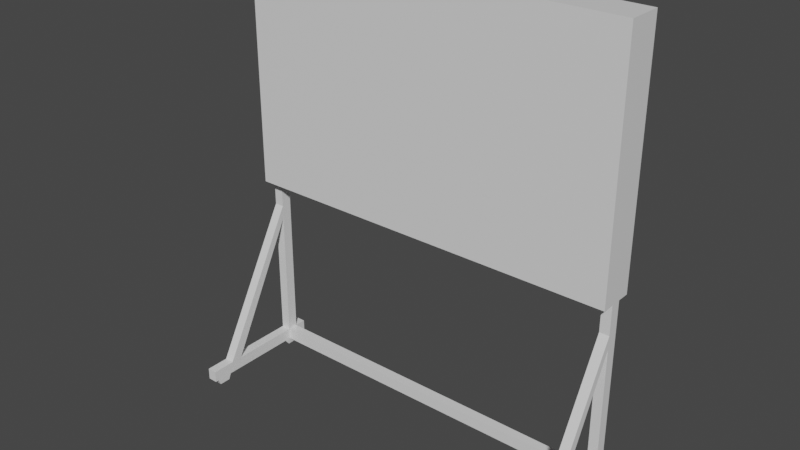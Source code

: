 # Source: whiteboard.blend  (saved by Blender 2.80.75; exported with 4.5.12 LTS)
import bpy
from mathutils import Matrix  # noqa: F401  (used for matrix-valued properties, if any)

bpy.ops.wm.read_factory_settings(use_empty=True)
scene = bpy.context.scene
scene.name = 'Scene'

# ---- collections
col_collection = bpy.data.collections.new('Collection'); scene.collection.children.link(col_collection)

# ---- materials (node trees are filled in below, after node groups)
mat_material = bpy.data.materials.new('Material')
mat_material.alpha_threshold = 0.0
mat_material.use_transparent_shadow = False
mat_material.line_color = (0.0, 0.0, 0.0, 1.0)

# ---- material node trees
mat_material.use_nodes = True; mat_material.node_tree.nodes.clear()
_N = mat_material.node_tree.nodes; _L = mat_material.node_tree.links
n0 = _N.new('ShaderNodeOutputMaterial'); n0.name = 'Material Output'; n0.location = (300, 300)
n1 = _N.new('ShaderNodeBsdfPrincipled'); n1.name = 'Principled BSDF'; n1.location = (10, 300)
n1.distribution = 'GGX'
n1.subsurface_method = 'BURLEY'
n1.inputs[2].default_value = 0.4
n1.inputs[3].default_value = 1.45
n1.inputs[27].default_value = (0.0, 0.0, 0.0, 1.0)
n1.inputs[28].default_value = 1.0
_L.new(n1.outputs[0], n0.inputs[0])
n0.is_active_output = True

# ---- world
world_world = bpy.data.worlds.new('World'); scene.world = world_world
world_world.use_nodes = True; world_world.node_tree.nodes.clear()
_N = world_world.node_tree.nodes; _L = world_world.node_tree.links
n0 = _N.new('ShaderNodeOutputWorld'); n0.name = 'World Output'; n0.location = (300, 300)
n1 = _N.new('ShaderNodeBackground'); n1.name = 'Background'; n1.location = (10, 300)
n1.inputs[0].default_value = (0.05088, 0.05088, 0.05088, 1.0)
_L.new(n1.outputs[0], n0.inputs[0])
n0.is_active_output = True
world_world.color = (0.05088, 0.05088, 0.05088)
world_world.use_sun_shadow = False
world_world.sun_shadow_jitter_overblur = 0.0

# ---- meshes
me_cube = bpy.data.meshes.new('Cube')
me_cube.from_pydata([(1.0, 1.0, 1.0), (1.0, 1.0, -1.0), (1.0, -1.0, 1.0), (1.0, -1.0, -1.0), (-1.0, 1.0, 1.0), (-1.0, 1.0, -1.0), (-1.0, -1.0, 1.0), (-1.0, -1.0, -1.0), (1.0, -1.0, 3.0), (-1.0, -1.0, 3.0), (1.0, 1.0, 3.0), (-1.0, 1.0, 3.0), (0.0, 1.0, -1.0), (0.0, -1.0, 1.0), (0.0, -1.0, -1.0), (0.0, -1.0, 3.0), (0.0, 1.0, 3.0), (0.95, -1.0, -1.0), (0.95, 1.0, 1.0), (0.95, 1.0, 3.0), (0.95, 1.0, -1.0), (0.95, -1.0, 1.0), (0.95, -1.0, 3.0), (-0.95, 1.0, -1.0), (-0.95, -1.0, 1.0), (-0.95, -1.0, 3.0), (-0.95, -1.0, -1.0), (-0.95, 1.0, 1.0), (-0.95, 1.0, 3.0), (0.95, -0.3, -1.0), (1.0, -0.3, -1.0), (1.0, 0.3, -1.0), (0.95, 0.3, -1.0), (-1.0, 0.3, -1.0), (-1.0, -0.3, -1.0), (-0.95, 0.3, -1.0), (-0.95, -0.3, -1.0), (0.95, -0.3, -4.0), (1.0, -0.3, -4.0), (1.0, 0.3, -4.0), (0.95, 0.3, -4.0), (-1.0, 0.3, -4.0), (-1.0, -0.3, -4.0), (-0.95, 0.3, -4.0), (-0.95, -0.3, -4.0), (-1.0, 0.87, -4.0), (-1.0, -0.87, -4.0), (-0.95, 0.87, -4.0), (-0.95, -0.87, -4.0), (-1.0, 0.87, -4.2), (-1.0, -0.87, -4.2), (-0.95, 0.87, -4.2), (-0.95, -0.87, -4.2), (0.95, -0.96, -4.0), (1.0, -0.96, -4.0), (1.0, 0.96, -4.0), (0.95, 0.96, -4.0), (0.95, -0.96, -4.2), (1.0, -0.96, -4.2), (1.0, 0.96, -4.2), (0.95, 0.96, -4.2), (-0.95, 0.261, -4.0), (-0.95, -0.261, -4.0), (-0.95, 0.261, -4.2), (-0.95, -0.261, -4.2), (0.95, 0.288, -4.0), (0.95, -0.288, -4.0), (0.95, 0.288, -4.2), (0.95, -0.288, -4.2), (1.0, 1.0, -0.8), (-1.0, -1.0, -0.8), (1.0, -1.0, -0.8), (-1.0, 1.0, -0.8), (0.0, 1.0, -0.8), (0.0, -1.0, -0.8), (0.95, -1.0, -0.8), (0.95, 1.0, -0.8), (-0.95, 1.0, -0.8), (-0.95, -1.0, -0.8), (0.95, 1.667, -1.0), (0.0, 1.667, -1.0), (0.0, 1.667, -0.8), (0.95, 1.667, -0.8), (-0.95, 1.667, -1.0), (-0.95, 1.667, -0.8), (0.0, 1.133, -0.8), (0.0, 1.533, -0.8), (0.9234, 1.133, -0.8), (-0.9234, 1.133, -0.8), (0.9234, 1.533, -0.8), (-0.9234, 1.533, -0.8), (0.0, 1.133, -0.9), (0.0, 1.533, -0.9), (0.9234, 1.133, -0.9), (-0.9234, 1.133, -0.9), (0.9234, 1.533, -0.9), (-0.9234, 1.533, -0.9), (-0.95, -1.0, 3.1), (-1.0, -1.0, 3.1), (1.0, 1.0, 3.1), (1.0, -1.0, 3.1), (-1.0, 1.0, 3.1), (0.95, 1.0, 3.1), (0.95, -1.0, 3.1), (0.0, -1.0, 3.1), (-0.95, 1.0, 3.1), (0.0, 1.0, 3.1), (-0.95, 0.6667, 1.0), (0.0, 0.6667, 1.0), (-0.95, 0.6667, 3.0), (0.0, 0.6667, 3.0), (0.95, 0.6667, 1.0), (0.95, 0.6667, 3.0), (0.0, 0.6667, -0.8), (0.95, 0.6667, -0.8), (-0.95, 0.6667, -0.8), (-1.0, 0.696, -4.2), (-1.0, -0.696, -4.2), (-0.95, 0.696, -4.2), (-0.95, -0.696, -4.2), (-1.0, 0.348, -4.3), (-1.0, -0.348, -4.3), (-0.95, 0.348, -4.3), (-0.95, -0.348, -4.3), (0.95, -0.672, -4.2), (1.0, -0.672, -4.2), (1.0, 0.672, -4.2), (0.95, 0.672, -4.2), (0.95, -0.4032, -4.3), (1.0, -0.4032, -4.3), (1.0, 0.4032, -4.3), (0.95, 0.4032, -4.3), (-1.0, -4.203, -4.0), (-0.95, -4.203, -4.0), (-1.0, -4.203, -4.2), (-0.95, -4.203, -4.2), (-1.0, -4.87, -4.0), (-0.95, -4.87, -4.0), (-1.0, -4.87, -4.2), (-0.95, -4.87, -4.2), (0.95, -4.293, -4.0), (1.0, -4.293, -4.0), (0.95, -4.293, -4.2), (1.0, -4.293, -4.2), (0.95, -4.96, -4.0), (1.0, -4.96, -4.0), (0.95, -4.96, -4.2), (1.0, -4.96, -4.2), (0.95, -6.293, -4.0), (1.0, -6.293, -4.0), (0.95, -6.293, -4.2), (1.0, -6.293, -4.2), (-1.0, -6.203, -4.0), (-0.95, -6.203, -4.0), (-1.0, -6.203, -4.2), (-0.95, -6.203, -4.2), (1.0, 0.3, -1.5), (0.95, 0.3, -1.5), (0.95, -0.3, -1.5), (1.0, -0.3, -1.5), (-0.95, -0.3, -1.5), (-0.95, 0.3, -1.5), (-1.0, 0.3, -1.5), (-1.0, -0.3, -1.5), (1.0, 0.3, -1.725), (0.95, -0.3, -1.725), (0.95, 0.3, -1.725), (1.0, -0.3, -1.725), (-0.95, -0.3, -1.725), (-1.0, -0.3, -1.725), (-0.95, 0.3, -1.725), (-1.0, 0.3, -1.725), (-1.0, -5.07, -4.2), (-0.95, -5.07, -4.2), (-1.0, -6.003, -4.2), (-0.95, -6.003, -4.2), (-1.0, -5.257, -4.3), (-0.95, -5.257, -4.3), (-1.0, -5.817, -4.3), (-0.95, -5.817, -4.3), (0.95, -5.16, -4.2), (1.0, -5.16, -4.2), (0.95, -6.093, -4.2), (1.0, -6.093, -4.2), (0.95, -5.3, -4.3), (1.0, -5.3, -4.3), (0.95, -5.953, -4.3), (1.0, -5.953, -4.3)], [], [(27, 4, 11, 28), (78, 24, 6, 70), (70, 6, 4, 72), (17, 20, 32, 29), (69, 0, 2, 71), (76, 18, 0, 69), (16, 28, 105, 106), (21, 2, 8, 22), (4, 6, 9, 11), (2, 0, 10, 8), (24, 13, 15, 25), (11, 9, 98, 101), (73, 77, 115, 113), (23, 12, 14, 26), (75, 21, 13, 74), (28, 16, 110, 109), (0, 18, 19, 10), (71, 2, 21, 75), (15, 22, 103, 104), (13, 21, 22, 15), (19, 18, 111, 112), (12, 20, 17, 14), (26, 7, 34, 36), (72, 4, 27, 77), (6, 24, 25, 9), (19, 16, 106, 102), (74, 13, 24, 78), (77, 27, 107, 115), (170, 168, 44, 43), (3, 17, 29, 30), (20, 1, 31, 32), (1, 3, 30, 31), (166, 164, 39, 40), (5, 23, 35, 33), (23, 26, 36, 35), (7, 5, 33, 34), (40, 39, 55, 56), (44, 42, 46, 48), (167, 165, 37, 38), (171, 170, 43, 41), (165, 166, 40, 37), (164, 167, 38, 39), (168, 169, 42, 44), (169, 171, 41, 42), (47, 48, 62, 61), (42, 41, 45, 46), (43, 44, 48, 47), (41, 43, 47, 45), (49, 51, 118, 116), (45, 47, 51, 49), (46, 50, 134, 132), (46, 45, 49, 50), (57, 58, 143, 142), (38, 37, 53, 54), (37, 40, 56, 53), (39, 38, 54, 55), (57, 60, 127, 124), (60, 57, 68, 67), (55, 54, 58, 59), (56, 55, 59, 60), (63, 67, 68, 64), (48, 52, 64, 62), (51, 47, 61, 63), (52, 51, 63, 64), (61, 65, 67, 63), (53, 56, 65, 66), (56, 60, 67, 65), (57, 53, 66, 68), (64, 68, 66, 62), (62, 66, 65, 61), (14, 74, 78, 26), (5, 72, 77, 23), (12, 23, 83, 80), (3, 71, 75, 17), (17, 75, 74, 14), (77, 73, 85, 88), (20, 76, 69, 1), (1, 69, 71, 3), (7, 70, 72, 5), (26, 78, 70, 7), (80, 81, 82, 79), (83, 84, 81, 80), (76, 82, 89, 87), (20, 12, 80, 79), (76, 20, 79, 82), (23, 77, 84, 83), (89, 86, 92, 95), (90, 88, 94, 96), (81, 84, 90, 86), (84, 77, 88, 90), (82, 81, 86, 89), (73, 76, 87, 85), (94, 91, 92, 96), (91, 93, 95, 92), (85, 87, 93, 91), (87, 89, 95, 93), (86, 90, 96, 92), (88, 85, 91, 94), (105, 101, 98, 97), (102, 106, 104, 103), (99, 102, 103, 100), (106, 105, 97, 104), (28, 11, 101, 105), (10, 19, 102, 99), (25, 15, 104, 97), (9, 25, 97, 98), (8, 10, 99, 100), (22, 8, 100, 103), (115, 107, 108, 113), (111, 108, 110, 112), (113, 108, 111, 114), (108, 107, 109, 110), (16, 19, 112, 110), (18, 76, 114, 111), (27, 28, 109, 107), (76, 73, 113, 114), (119, 117, 121, 123), (52, 50, 117, 119), (50, 49, 116, 117), (51, 52, 119, 118), (120, 122, 123, 121), (117, 116, 120, 121), (118, 119, 123, 122), (116, 118, 122, 120), (124, 127, 131, 128), (59, 58, 125, 126), (60, 59, 126, 127), (58, 57, 124, 125), (131, 130, 129, 128), (126, 125, 129, 130), (127, 126, 130, 131), (125, 124, 128, 129), (135, 133, 137, 139), (48, 46, 132, 133), (52, 48, 133, 135), (50, 52, 135, 134), (136, 138, 154, 152), (137, 160, 163, 136), (132, 134, 138, 136), (134, 135, 139, 138), (140, 142, 146, 144), (58, 54, 141, 143), (54, 53, 140, 141), (53, 57, 142, 140), (144, 146, 150, 148), (145, 159, 158, 144), (143, 141, 145, 147), (142, 143, 147, 146), (149, 148, 150, 151), (145, 144, 148, 149), (147, 145, 149, 151), (146, 147, 181, 180), (153, 152, 154, 155), (138, 139, 173, 172), (139, 137, 153, 155), (137, 136, 152, 153), (31, 30, 159, 156), (29, 32, 157, 158), (30, 29, 158, 159), (32, 31, 156, 157), (34, 33, 162, 163), (36, 34, 163, 160), (33, 35, 161, 162), (35, 36, 160, 161), (156, 159, 167, 164), (158, 157, 166, 165), (141, 167, 159, 145), (157, 156, 164, 166), (163, 162, 171, 169), (133, 168, 160, 137), (162, 161, 170, 171), (161, 160, 168, 170), (144, 158, 165, 140), (140, 165, 167, 141), (136, 163, 169, 132), (132, 169, 168, 133), (173, 175, 179, 177), (155, 154, 174, 175), (139, 155, 175, 173), (154, 138, 172, 174), (176, 177, 179, 178), (175, 174, 178, 179), (174, 172, 176, 178), (172, 173, 177, 176), (182, 180, 184, 186), (150, 146, 180, 182), (147, 151, 183, 181), (151, 150, 182, 183), (184, 185, 187, 186), (180, 181, 185, 184), (181, 183, 187, 185), (183, 182, 186, 187)])
_uv = me_cube.uv_layers.new(name='UVMap')
_uv.uv.foreach_set('vector', [0.8294, 0.1007, 0.8284, 0.1007, 0.8284, 0.05638, 0.8294, 0.05638, 0.9118, 0.1406, 0.9118, 0.1007, 0.9129, 0.1007, 0.9129, 0.1406, 0.8284, 0.1251, 0.8284, 0.165, 0.7861, 0.165, 0.7861, 0.1251, 0.9108, 0.2116, 0.8685, 0.2116, 0.8833, 0.2116, 0.896, 0.2116, 0.9551, 0.0586, 0.9551, 0.09851, 0.9129, 0.09851, 0.9129, 0.0586, 0.8696, 0.1406, 0.8696, 0.1007, 0.8706, 0.1007, 0.8706, 0.1406, 0.8495, 0.05638, 0.8294, 0.05638, 0.8294, 0.05416, 0.8495, 0.05416, 0.8717, 0.1007, 0.8706, 0.1007, 0.8706, 0.05638, 0.8717, 0.05638, 0.7861, 0.165, 0.8284, 0.165, 0.8284, 0.2094, 0.7861, 0.2094, 0.9129, 0.09851, 0.9551, 0.09851, 0.9551, 0.1429, 0.9129, 0.1429, 0.9118, 0.1007, 0.8917, 0.1007, 0.8917, 0.05638, 0.9118, 0.05638, 0.7861, 0.2094, 0.8284, 0.2094, 0.8284, 0.2116, 0.7861, 0.2116, 0.9579, 0.1661, 0.9579, 0.1872, 0.9509, 0.1872, 0.9509, 0.1661, 0.9509, 0.1894, 0.9308, 0.1894, 0.9308, 0.1451, 0.9509, 0.1451, 0.8717, 0.1406, 0.8717, 0.1007, 0.8917, 0.1007, 0.8917, 0.1406, 0.8067, 0.2537, 0.8067, 0.2327, 0.8138, 0.2327, 0.8138, 0.2537, 0.8706, 0.1007, 0.8696, 0.1007, 0.8696, 0.05638, 0.8706, 0.05638, 0.8706, 0.1406, 0.8706, 0.1007, 0.8717, 0.1007, 0.8717, 0.1406, 0.8917, 0.05638, 0.8717, 0.05638, 0.8717, 0.05416, 0.8917, 0.05416, 0.8917, 0.1007, 0.8717, 0.1007, 0.8717, 0.05638, 0.8917, 0.05638, 0.9791, 0.1451, 0.9791, 0.1894, 0.972, 0.1894, 0.972, 0.1451, 0.9308, 0.1894, 0.9108, 0.1894, 0.9108, 0.1451, 0.9308, 0.1451, 0.9541, 0.2027, 0.953, 0.2027, 0.953, 0.1872, 0.9541, 0.1872, 0.8284, 0.1406, 0.8284, 0.1007, 0.8294, 0.1007, 0.8294, 0.1406, 0.9129, 0.1007, 0.9118, 0.1007, 0.9118, 0.05638, 0.9129, 0.05638, 0.8696, 0.05638, 0.8495, 0.05638, 0.8495, 0.05416, 0.8696, 0.05416, 0.8917, 0.1406, 0.8917, 0.1007, 0.9118, 0.1007, 0.9118, 0.1406, 0.9861, 0.1451, 0.9861, 0.185, 0.9791, 0.185, 0.9791, 0.1451, 0.1141, 0.1182, 0.1078, 0.1182, 0.1078, 0.1041, 0.1141, 0.1041, 0.9108, 0.2271, 0.9097, 0.2271, 0.9097, 0.2116, 0.9108, 0.2116, 0.952, 0.1872, 0.953, 0.1872, 0.953, 0.2027, 0.952, 0.2027, 0.9551, 0.1353, 0.9551, 0.09097, 0.9551, 0.1065, 0.9551, 0.1198, 0.121, 0.1232, 0.1211, 0.1232, 0.1215, 0.1373, 0.121, 0.1373, 0.9509, 0.1872, 0.952, 0.1872, 0.952, 0.2027, 0.9509, 0.2027, 0.9551, 0.1353, 0.9551, 0.09097, 0.9551, 0.1065, 0.9551, 0.1198, 0.8284, 0.1207, 0.7861, 0.1207, 0.8009, 0.1207, 0.8136, 0.1207, 0.9541, 0.1872, 0.9551, 0.1872, 0.9551, 0.2018, 0.9541, 0.2018, 0.9562, 0.1998, 0.9551, 0.1998, 0.9551, 0.1872, 0.9562, 0.1872, 0.1204, 0.1232, 0.121, 0.1232, 0.121, 0.1373, 0.1204, 0.1373, 0.1215, 0.1232, 0.122, 0.1232, 0.122, 0.1373, 0.1215, 0.1373, 0.07819, 0.1636, 0.07185, 0.1636, 0.07185, 0.1495, 0.07819, 0.1495, 0.1209, 0.1182, 0.1141, 0.1182, 0.1141, 0.1041, 0.1204, 0.1041, 0.1226, 0.1182, 0.122, 0.1182, 0.122, 0.1041, 0.1226, 0.1041, 0.03699, 0.1182, 0.03065, 0.1182, 0.03065, 0.1041, 0.03699, 0.1041, 0.9551, 0.1296, 0.9551, 0.09097, 0.9551, 0.1045, 0.9551, 0.116, 0.7861, 0.05416, 0.7861, 0.05416, 0.7861, 0.05416, 0.7861, 0.05416, 0.7861, 0.05416, 0.7861, 0.05416, 0.7861, 0.05416, 0.7861, 0.05416, 0.9055, 0.2205, 0.9065, 0.2205, 0.9065, 0.2331, 0.9055, 0.2331, 0.9044, 0.2116, 0.9055, 0.2116, 0.9055, 0.2155, 0.9044, 0.2155, 0.9076, 0.2249, 0.9086, 0.2249, 0.9086, 0.2293, 0.9076, 0.2293, 0.8138, 0.2502, 0.818, 0.2502, 0.818, 0.2502, 0.8138, 0.2502, 0.8138, 0.2502, 0.8138, 0.2116, 0.818, 0.2116, 0.818, 0.2502, 0.8275, 0.2116, 0.8264, 0.2116, 0.8264, 0.2116, 0.8275, 0.2116, 0.9562, 0.1353, 0.9551, 0.1353, 0.9551, 0.1207, 0.9562, 0.1207, 0.7861, 0.05416, 0.7861, 0.05416, 0.7861, 0.05416, 0.7861, 0.05416, 0.7861, 0.05416, 0.7861, 0.05416, 0.7861, 0.05416, 0.7861, 0.05416, 0.9694, 0.2468, 0.9694, 0.2042, 0.9694, 0.2106, 0.9694, 0.2404, 0.9694, 0.2042, 0.9694, 0.2468, 0.9694, 0.2319, 0.9694, 0.2191, 0.8201, 0.2542, 0.8201, 0.2116, 0.8243, 0.2116, 0.8243, 0.2542, 0.9065, 0.2205, 0.9076, 0.2205, 0.9076, 0.2249, 0.9065, 0.2249, 0.1125, 0.1791, 0.1128, 0.2001, 0.1067, 0.2001, 0.107, 0.1791, 0.9002, 0.2116, 0.9044, 0.2116, 0.9044, 0.2251, 0.9002, 0.2251, 0.9002, 0.2251, 0.896, 0.2251, 0.896, 0.2116, 0.9002, 0.2116, 0.7861, 0.05416, 0.7861, 0.05416, 0.7861, 0.05416, 0.7861, 0.05416, 0.06657, 0.1828, 0.06657, 0.2038, 0.06446, 0.2038, 0.06446, 0.1828, 0.7861, 0.05416, 0.7861, 0.05416, 0.7861, 0.05416, 0.7861, 0.05416, 0.9652, 0.2042, 0.9694, 0.2042, 0.9694, 0.2191, 0.9652, 0.2191, 0.9694, 0.2468, 0.9652, 0.2468, 0.9652, 0.2319, 0.9694, 0.2319, 0.06868, 0.1828, 0.06868, 0.2038, 0.06657, 0.2038, 0.06657, 0.1828, 0.02906, 0.1828, 0.02934, 0.2038, 0.02326, 0.2038, 0.02354, 0.1828, 0.8917, 0.1451, 0.8917, 0.1406, 0.9118, 0.1406, 0.9118, 0.1451, 0.8284, 0.1451, 0.8284, 0.1406, 0.8294, 0.1406, 0.8294, 0.1451, 0.9308, 0.1894, 0.9509, 0.1894, 0.9509, 0.2042, 0.9308, 0.2042, 0.8706, 0.1451, 0.8706, 0.1406, 0.8717, 0.1406, 0.8717, 0.1451, 0.8717, 0.1451, 0.8717, 0.1406, 0.8917, 0.1406, 0.8917, 0.1451, 0.6454, 0.3122, 0.6454, 0.2911, 0.6483, 0.2911, 0.6483, 0.3116, 0.8696, 0.1451, 0.8696, 0.1406, 0.8706, 0.1406, 0.8706, 0.1451, 0.9551, 0.05416, 0.9551, 0.0586, 0.9129, 0.0586, 0.9129, 0.05416, 0.8284, 0.1207, 0.8284, 0.1251, 0.7861, 0.1251, 0.7861, 0.1207, 0.9118, 0.1451, 0.9118, 0.1406, 0.9129, 0.1406, 0.9129, 0.1451, 0.877, 0.2327, 0.8812, 0.2327, 0.8812, 0.2537, 0.877, 0.2537, 0.877, 0.2116, 0.8812, 0.2116, 0.8812, 0.2327, 0.877, 0.2327, 0.6454, 0.2701, 0.6595, 0.2701, 0.6567, 0.2707, 0.6483, 0.2707, 0.9108, 0.1894, 0.9308, 0.1894, 0.9308, 0.2042, 0.9108, 0.2042, 0.575, 0.3366, 0.5792, 0.3366, 0.5792, 0.3514, 0.575, 0.3514, 0.5835, 0.3514, 0.5792, 0.3514, 0.5792, 0.3366, 0.5835, 0.3366, 0.5118, 0.3775, 0.5118, 0.3571, 0.5139, 0.3571, 0.5139, 0.3775, 0.593, 0.3455, 0.593, 0.3366, 0.5951, 0.3366, 0.5951, 0.3455, 0.6595, 0.2911, 0.6595, 0.3122, 0.6567, 0.3116, 0.6567, 0.2911, 0.6595, 0.3122, 0.6454, 0.3122, 0.6483, 0.3116, 0.6567, 0.3116, 0.6595, 0.2701, 0.6595, 0.2911, 0.6567, 0.2911, 0.6567, 0.2707, 0.6454, 0.2911, 0.6454, 0.2701, 0.6483, 0.2707, 0.6483, 0.2911, 0.4942, 0.3366, 0.4942, 0.3571, 0.4858, 0.3571, 0.4858, 0.3366, 0.4942, 0.3571, 0.4942, 0.3775, 0.4858, 0.3775, 0.4858, 0.3571, 0.5708, 0.3571, 0.5708, 0.3775, 0.5687, 0.3775, 0.5687, 0.3571, 0.5951, 0.3455, 0.5951, 0.3366, 0.5972, 0.3366, 0.5972, 0.3455, 0.5118, 0.3571, 0.5118, 0.3366, 0.5139, 0.3366, 0.5139, 0.3571, 0.5708, 0.3366, 0.5708, 0.3571, 0.5687, 0.3571, 0.5687, 0.3366, 0.952, 0.2042, 0.953, 0.2042, 0.953, 0.2485, 0.952, 0.2485, 0.9118, 0.2042, 0.9319, 0.2042, 0.9319, 0.2485, 0.9118, 0.2485, 0.9108, 0.2042, 0.9118, 0.2042, 0.9118, 0.2485, 0.9108, 0.2485, 0.9319, 0.2042, 0.952, 0.2042, 0.952, 0.2485, 0.9319, 0.2485, 0.8294, 0.05638, 0.8284, 0.05638, 0.8284, 0.05416, 0.8294, 0.05416, 0.8706, 0.05638, 0.8696, 0.05638, 0.8696, 0.05416, 0.8706, 0.05416, 0.9118, 0.05638, 0.8917, 0.05638, 0.8917, 0.05416, 0.9118, 0.05416, 0.9129, 0.05638, 0.9118, 0.05638, 0.9118, 0.05416, 0.9129, 0.05416, 0.9129, 0.1429, 0.9551, 0.1429, 0.9551, 0.1451, 0.9129, 0.1451, 0.8717, 0.05638, 0.8706, 0.05638, 0.8706, 0.05416, 0.8717, 0.05416, 0.001374, 0.334, 0.001373, 0.6478, 0.4991, 0.6478, 0.4991, 0.334, 0.9969, 0.6478, 0.4991, 0.6478, 0.4991, 0.9964, 0.9969, 0.9964, 0.4991, 0.334, 0.4991, 0.6478, 0.9969, 0.6478, 0.9969, 0.334, 0.4991, 0.6478, 0.001373, 0.6478, 0.001373, 0.9964, 0.4991, 0.9964, 0.8067, 0.2327, 0.8067, 0.2116, 0.8138, 0.2116, 0.8138, 0.2327, 0.9791, 0.1894, 0.9791, 0.2293, 0.972, 0.2293, 0.972, 0.1894, 0.9861, 0.185, 0.9861, 0.2293, 0.9791, 0.2293, 0.9791, 0.185, 0.9579, 0.1451, 0.9579, 0.1661, 0.9509, 0.1661, 0.9509, 0.1451, 0.9055, 0.2463, 0.9044, 0.2463, 0.9044, 0.2386, 0.9055, 0.2386, 0.9055, 0.2502, 0.9044, 0.2502, 0.9044, 0.2463, 0.9055, 0.2463, 0.818, 0.2502, 0.818, 0.2116, 0.818, 0.2155, 0.818, 0.2463, 0.9551, 0.1296, 0.9551, 0.09097, 0.9551, 0.09483, 0.9551, 0.1257, 0.9044, 0.2232, 0.9055, 0.2232, 0.9055, 0.2386, 0.9044, 0.2386, 0.818, 0.2463, 0.818, 0.2155, 0.8201, 0.2232, 0.8201, 0.2386, 0.8854, 0.2116, 0.8854, 0.2425, 0.8833, 0.2347, 0.8833, 0.2193, 0.9044, 0.2155, 0.9055, 0.2155, 0.9055, 0.2232, 0.9044, 0.2232, 0.9694, 0.2404, 0.9694, 0.2106, 0.9715, 0.2165, 0.9715, 0.2344, 0.9551, 0.1335, 0.9551, 0.09097, 0.9551, 0.09736, 0.9551, 0.1272, 0.8275, 0.2542, 0.8264, 0.2542, 0.8264, 0.2478, 0.8275, 0.2478, 0.8264, 0.2116, 0.8275, 0.2116, 0.8275, 0.218, 0.8264, 0.218, 0.8275, 0.2418, 0.8264, 0.2418, 0.8264, 0.2239, 0.8275, 0.2239, 0.8875, 0.2116, 0.8875, 0.2414, 0.8854, 0.2354, 0.8854, 0.2176, 0.8275, 0.2478, 0.8264, 0.2478, 0.8264, 0.2418, 0.8275, 0.2418, 0.8264, 0.218, 0.8275, 0.218, 0.8275, 0.2239, 0.8264, 0.2239, 0.9044, 0.2116, 0.9002, 0.2116, 0.9002, 0.2116, 0.9044, 0.2116, 0.9562, 0.1872, 0.9551, 0.1872, 0.9551, 0.1872, 0.9562, 0.1872, 0.9044, 0.2116, 0.9002, 0.2116, 0.9002, 0.2116, 0.9044, 0.2116, 0.9044, 0.2502, 0.9055, 0.2502, 0.9055, 0.2502, 0.9044, 0.2502, 0.8138, 0.2502, 0.818, 0.2502, 0.818, 0.2502, 0.8138, 0.2502, 0.1226, 0.1207, 0.122, 0.1207, 0.9551, 0.1872, 0.9562, 0.1872, 0.8138, 0.2502, 0.818, 0.2502, 0.818, 0.2502, 0.8138, 0.2502, 0.9044, 0.2502, 0.9055, 0.2502, 0.9055, 0.2502, 0.9044, 0.2502, 0.9652, 0.2468, 0.9694, 0.2468, 0.9694, 0.2468, 0.9652, 0.2468, 0.8243, 0.2116, 0.8201, 0.2116, 0.8201, 0.2116, 0.8243, 0.2116, 0.9562, 0.1207, 0.9551, 0.1207, 0.9551, 0.1207, 0.9562, 0.1207, 0.9652, 0.2468, 0.9694, 0.2468, 0.9694, 0.2468, 0.9652, 0.2468, 0.9652, 0.2468, 0.9694, 0.2468, 0.9694, 0.2468, 0.9652, 0.2468, 0.1204, 0.1207, 0.121, 0.1207, 0.9551, 0.1207, 0.9562, 0.1207, 0.8243, 0.2116, 0.8201, 0.2116, 0.8201, 0.2116, 0.8243, 0.2116, 0.8275, 0.2116, 0.8264, 0.2116, 0.8264, 0.2116, 0.8275, 0.2116, 0.9076, 0.2205, 0.9086, 0.2205, 0.9086, 0.2249, 0.9076, 0.2249, 0.9562, 0.1207, 0.9551, 0.1207, 0.9551, 0.1207, 0.9562, 0.1207, 0.8243, 0.2116, 0.8201, 0.2116, 0.8201, 0.2116, 0.8243, 0.2116, 0.8275, 0.2116, 0.8264, 0.2116, 0.8264, 0.2116, 0.8275, 0.2116, 0.9097, 0.2249, 0.9086, 0.2249, 0.9086, 0.2205, 0.9097, 0.2205, 0.9044, 0.2502, 0.9055, 0.2502, 0.9055, 0.2502, 0.9044, 0.2502, 0.9044, 0.2116, 0.9002, 0.2116, 0.9002, 0.2116, 0.9044, 0.2116, 0.9562, 0.1872, 0.9551, 0.1872, 0.9551, 0.1872, 0.9562, 0.1872, 0.1204, 0.1373, 0.1141, 0.1373, 0.1141, 0.1207, 0.121, 0.1207, 0.07819, 0.1828, 0.07185, 0.1828, 0.07185, 0.1661, 0.07819, 0.1661, 0.1204, 0.1041, 0.121, 0.1041, 0.121, 0.1207, 0.1204, 0.1207, 0.121, 0.1041, 0.1215, 0.1041, 0.121, 0.1207, 0.121, 0.1207, 0.03699, 0.1373, 0.03065, 0.1373, 0.03065, 0.1207, 0.03699, 0.1207, 0.1226, 0.1373, 0.122, 0.1373, 0.122, 0.1207, 0.1226, 0.1207, 0.1215, 0.1041, 0.122, 0.1041, 0.122, 0.1207, 0.1215, 0.1207, 0.1141, 0.1373, 0.1078, 0.1373, 0.1078, 0.1207, 0.1141, 0.1207, 0.121, 0.1207, 0.1141, 0.1207, 0.1141, 0.1182, 0.1209, 0.1182, 0.07819, 0.1661, 0.07185, 0.1661, 0.07185, 0.1636, 0.07819, 0.1636, 0.1141, 0.1182, 0.1141, 0.1207, 0.8201, 0.2116, 0.8201, 0.2116, 0.121, 0.1207, 0.121, 0.1207, 0.1211, 0.1232, 0.121, 0.1232, 0.03699, 0.1207, 0.03065, 0.1207, 0.03065, 0.1182, 0.03699, 0.1182, 0.1078, 0.1182, 0.1078, 0.1207, 0.9002, 0.2116, 0.9002, 0.2116, 0.1215, 0.1207, 0.122, 0.1207, 0.122, 0.1232, 0.1215, 0.1232, 0.1141, 0.1207, 0.1078, 0.1207, 0.1078, 0.1182, 0.1141, 0.1182, 0.07819, 0.1661, 0.07819, 0.1636, 0.9652, 0.2468, 0.9652, 0.2468, 0.121, 0.1232, 0.1204, 0.1232, 0.9562, 0.1207, 0.9551, 0.1207, 0.03699, 0.1207, 0.03699, 0.1182, 0.8138, 0.2502, 0.8138, 0.2502, 0.122, 0.1182, 0.1226, 0.1182, 0.9562, 0.1872, 0.9551, 0.1872, 0.9044, 0.2116, 0.9044, 0.2116, 0.9044, 0.2116, 0.9044, 0.2116, 0.9097, 0.2205, 0.9086, 0.2205, 0.9086, 0.2205, 0.9097, 0.2205, 0.9044, 0.2116, 0.9044, 0.2116, 0.9044, 0.2116, 0.9044, 0.2116, 0.818, 0.2502, 0.818, 0.2502, 0.818, 0.2502, 0.818, 0.2502, 0.9044, 0.2502, 0.9055, 0.2502, 0.9055, 0.2502, 0.9044, 0.2502, 0.9097, 0.2205, 0.9086, 0.2205, 0.9086, 0.2205, 0.9097, 0.2205, 0.818, 0.2502, 0.818, 0.2502, 0.818, 0.2502, 0.818, 0.2502, 0.9044, 0.2502, 0.9055, 0.2502, 0.9055, 0.2502, 0.9044, 0.2502, 0.9694, 0.2468, 0.9694, 0.2468, 0.9694, 0.2468, 0.9694, 0.2468, 0.9694, 0.2468, 0.9694, 0.2468, 0.9694, 0.2468, 0.9694, 0.2468, 0.8243, 0.2116, 0.8243, 0.2116, 0.8243, 0.2116, 0.8243, 0.2116, 0.9076, 0.2249, 0.9086, 0.2249, 0.9086, 0.2249, 0.9076, 0.2249, 0.8275, 0.2116, 0.8264, 0.2116, 0.8264, 0.2116, 0.8275, 0.2116, 0.8275, 0.2116, 0.8264, 0.2116, 0.8264, 0.2116, 0.8275, 0.2116, 0.8243, 0.2116, 0.8243, 0.2116, 0.8243, 0.2116, 0.8243, 0.2116, 0.9076, 0.2249, 0.9086, 0.2249, 0.9086, 0.2249, 0.9076, 0.2249])
me_cube.materials.append(mat_material)
me_cube.use_remesh_preserve_volume = False
me_cube.use_remesh_preserve_attributes = False
me_cube.use_mirror_vertex_groups = False
me_cube.update()

# ---- objects
ob_cube = bpy.data.objects.new('Cube', me_cube)

# ---- transforms, parenting, visibility, modifiers, constraints
ob_cube.location = (0.0, 0.0, 0.0)
ob_cube.scale = (-3.3, 0.3, 1.0)
ob_cube.lock_rotations_4d = False
ob_cube.empty_display_type = 'ARROWS'
ob_cube.lineart.crease_threshold = 0.0

# ---- collection membership
col_collection.objects.link(ob_cube)

# ---- scene / render settings (as saved in the file)
scene.frame_start = 1; scene.frame_end = 250; scene.frame_set(1)
scene.render.engine = 'BLENDER_EEVEE_NEXT'
scene.cycles.use_denoising = False
scene.cycles.samples = 128
scene.cycles.sampling_pattern = 'TABULATED_SOBOL'
scene.cycles.use_adaptive_sampling = False
scene.cycles.use_light_tree = False
scene.view_settings.view_transform = 'Filmic'
bpy.context.view_layer.update()

# ---- added for rendering (the .blend has no active camera and no usable light): camera, sun
cam_auto = bpy.data.cameras.new('AutoCamera')
cam_auto.lens = 50.0
cam_auto.sensor_width = 36.0
cam_auto.clip_end = 1000.0
ob_auto_camera = bpy.data.objects.new('AutoCamera', cam_auto)
scene.collection.objects.link(ob_auto_camera)
ob_auto_camera.location = (9.4365, -12.0178, 6.9492)
ob_auto_camera.rotation_euler = (1.09748, -7.21219e-08, 0.694738)
scene.camera = ob_auto_camera
light_auto_sun = bpy.data.lights.new('AutoSun', 'SUN')
light_auto_sun.energy = 3.0
light_auto_sun.angle = 0.0523599
ob_auto_sun = bpy.data.objects.new('AutoSun', light_auto_sun)
scene.collection.objects.link(ob_auto_sun)
ob_auto_sun.rotation_euler = (0.872665, 0.174533, 0.523599)
bpy.context.view_layer.update()
